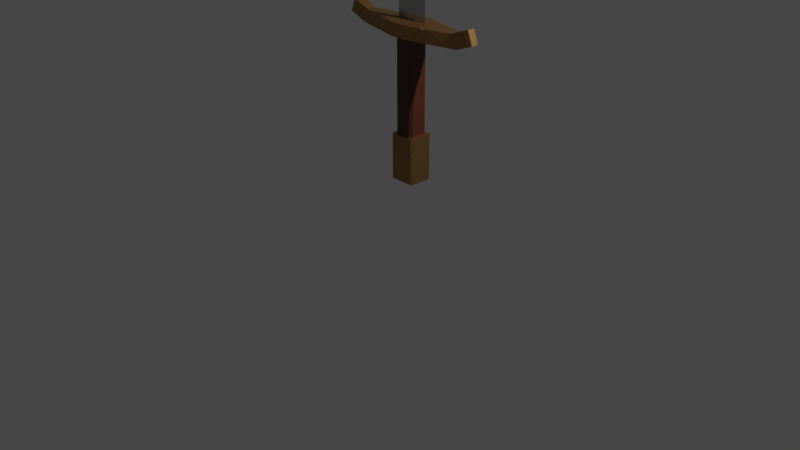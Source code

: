 # Source: Sword2.blend  (saved by Blender 2.82.7; exported with 4.5.12 LTS)
import bpy
from mathutils import Matrix  # noqa: F401  (used for matrix-valued properties, if any)

bpy.ops.wm.read_factory_settings(use_empty=True)
scene = bpy.context.scene
scene.name = 'Scene'

# ---- collections
col_collection = bpy.data.collections.new('Collection'); scene.collection.children.link(col_collection)

# ---- materials (node trees are filled in below, after node groups)
mat_material = bpy.data.materials.new('Material')
mat_material.alpha_threshold = 0.0
mat_material.use_transparent_shadow = False
mat_material.line_color = (0.0, 0.0, 0.0, 1.0)
mat_material_001 = bpy.data.materials.new('Material.001')
mat_material_001.use_transparent_shadow = False
mat_material_002 = bpy.data.materials.new('Material.002')
mat_material_002.use_transparent_shadow = False
mat_material_003 = bpy.data.materials.new('Material.003')
mat_material_003.use_transparent_shadow = False
mat_material_004 = bpy.data.materials.new('Material.004')
mat_material_004.use_transparent_shadow = False
mat_material_005 = bpy.data.materials.new('Material.005')
mat_material_005.use_transparent_shadow = False

# ---- material node trees
mat_material.use_nodes = True; mat_material.node_tree.nodes.clear()
_N = mat_material.node_tree.nodes; _L = mat_material.node_tree.links
n0 = _N.new('ShaderNodeOutputMaterial'); n0.name = 'Material Output'; n0.location = (300, 300)
n1 = _N.new('ShaderNodeBsdfPrincipled'); n1.name = 'Principled BSDF'; n1.location = (10, 300)
n1.distribution = 'GGX'
n1.subsurface_method = 'BURLEY'
n1.inputs[0].default_value = (0.08353, 0.02132, 0.01061, 1.0)
n1.inputs[2].default_value = 0.4
n1.inputs[3].default_value = 1.45
n1.inputs[27].default_value = (0.0, 0.0, 0.0, 1.0)
n1.inputs[28].default_value = 1.0
_L.new(n1.outputs[0], n0.inputs[0])
n0.is_active_output = True
mat_material_001.use_nodes = True; mat_material_001.node_tree.nodes.clear()
_N = mat_material_001.node_tree.nodes; _L = mat_material_001.node_tree.links
n0 = _N.new('ShaderNodeOutputMaterial'); n0.name = 'Material Output'; n0.location = (300, 300)
n1 = _N.new('ShaderNodeBsdfPrincipled'); n1.name = 'Principled BSDF'; n1.location = (10, 300)
n1.distribution = 'GGX'
n1.subsurface_method = 'BURLEY'
n1.inputs[0].default_value = (0.5173, 0.5173, 0.5173, 1.0)
n1.inputs[1].default_value = 1.0
n1.inputs[2].default_value = 0.3
n1.inputs[3].default_value = 1.45
n1.inputs[27].default_value = (0.0, 0.0, 0.0, 1.0)
n1.inputs[28].default_value = 1.0
_L.new(n1.outputs[0], n0.inputs[0])
n0.is_active_output = True
mat_material_002.use_nodes = True; mat_material_002.node_tree.nodes.clear()
_N = mat_material_002.node_tree.nodes; _L = mat_material_002.node_tree.links
n0 = _N.new('ShaderNodeOutputMaterial'); n0.name = 'Material Output'; n0.location = (300, 300)
n1 = _N.new('ShaderNodeBsdfPrincipled'); n1.name = 'Principled BSDF'; n1.location = (10, 300)
n1.distribution = 'GGX'
n1.subsurface_method = 'BURLEY'
n1.inputs[0].default_value = (0.4385, 0.2486, 0.09434, 1.0)
n1.inputs[1].default_value = 1.0
n1.inputs[3].default_value = 1.45
n1.inputs[27].default_value = (0.0, 0.0, 0.0, 1.0)
n1.inputs[28].default_value = 1.0
_L.new(n1.outputs[0], n0.inputs[0])
n0.is_active_output = True
mat_material_003.use_nodes = True; mat_material_003.node_tree.nodes.clear()
_N = mat_material_003.node_tree.nodes; _L = mat_material_003.node_tree.links
n0 = _N.new('ShaderNodeOutputMaterial'); n0.name = 'Material Output'; n0.location = (300, 300)
n1 = _N.new('ShaderNodeBsdfPrincipled'); n1.name = 'Principled BSDF'; n1.location = (10, 300)
n1.distribution = 'GGX'
n1.subsurface_method = 'BURLEY'
n1.inputs[0].default_value = (0.03741, 0.002942, 0.001702, 1.0)
n1.inputs[3].default_value = 1.45
n1.inputs[27].default_value = (0.0, 0.0, 0.0, 1.0)
n1.inputs[28].default_value = 1.0
_L.new(n1.outputs[0], n0.inputs[0])
n0.is_active_output = True
mat_material_004.use_nodes = True; mat_material_004.node_tree.nodes.clear()
_N = mat_material_004.node_tree.nodes; _L = mat_material_004.node_tree.links
n0 = _N.new('ShaderNodeOutputMaterial'); n0.name = 'Material Output'; n0.location = (300, 300)
n1 = _N.new('ShaderNodeBsdfPrincipled'); n1.name = 'Principled BSDF'; n1.location = (10, 300)
n1.distribution = 'GGX'
n1.subsurface_method = 'BURLEY'
n1.inputs[0].default_value = (0.1845, 0.08106, 0.02878, 1.0)
n1.inputs[3].default_value = 1.45
n1.inputs[27].default_value = (0.0, 0.0, 0.0, 1.0)
n1.inputs[28].default_value = 1.0
_L.new(n1.outputs[0], n0.inputs[0])
n0.is_active_output = True
mat_material_005.use_nodes = True; mat_material_005.node_tree.nodes.clear()
_N = mat_material_005.node_tree.nodes; _L = mat_material_005.node_tree.links
n0 = _N.new('ShaderNodeOutputMaterial'); n0.name = 'Material Output'; n0.location = (300, 300)
n1 = _N.new('ShaderNodeBsdfPrincipled'); n1.name = 'Principled BSDF'; n1.location = (10, 300)
n1.distribution = 'GGX'
n1.subsurface_method = 'BURLEY'
n1.inputs[0].default_value = (0.233, 0.233, 0.233, 1.0)
n1.inputs[1].default_value = 1.0
n1.inputs[3].default_value = 1.45
n1.inputs[27].default_value = (0.0, 0.0, 0.0, 1.0)
n1.inputs[28].default_value = 1.0
_L.new(n1.outputs[0], n0.inputs[0])
n0.is_active_output = True

# ---- world
world_world = bpy.data.worlds.new('World'); scene.world = world_world
world_world.use_nodes = True; world_world.node_tree.nodes.clear()
_N = world_world.node_tree.nodes; _L = world_world.node_tree.links
n0 = _N.new('ShaderNodeOutputWorld'); n0.name = 'World Output'; n0.location = (300, 300)
n1 = _N.new('ShaderNodeBackground'); n1.name = 'Background'; n1.location = (10, 300)
n1.inputs[0].default_value = (0.05088, 0.05088, 0.05088, 1.0)
_L.new(n1.outputs[0], n0.inputs[0])
n0.is_active_output = True
world_world.color = (0.05088, 0.05088, 0.05088)
world_world.use_sun_shadow = False
world_world.sun_shadow_jitter_overblur = 0.0

# ---- cameras
cam_camera = bpy.data.cameras.new('Camera')
cam_camera.clip_end = 100.0
cam_camera.ortho_scale = 7.314

# ---- lights
light_light = bpy.data.lights.new('Light', 'POINT')
light_light.transmission_factor = 0.0
light_light.energy = 1000.0
light_light.shadow_soft_size = 0.1
light_light.shadow_maximum_resolution = 0.006
light_light.use_absolute_resolution = True

# ---- meshes
me_cube = bpy.data.meshes.new('Cube')
me_cube.from_pydata([(0.818, 0.1437, 1.962), (0.5686, 0.1437, 2.027), (0.1422, 0.1629, 0.4038), (0.1422, 0.1629, 0.8823), (0.1422, 0.05174, 0.4038), (0.1422, 0.05174, 0.8823), (0.1422, 0.2741, 0.4038), (0.1422, 0.2741, 0.8823), (0.1075, 0.1629, 0.8823), (0.1075, 0.03129, 0.4038), (0.1075, 0.1629, 0.4038), (0.1075, 0.2922, 0.8823), (0.1075, 0.2922, 0.4038), (0.1075, 0.03129, 0.8823), (0.1075, 0.05174, 0.4038), (0.1075, 0.2741, 0.4038), (0.6239, 0.1437, 1.886), (0.1422, 0.1629, 0.6431), (0.1422, 0.05174, 0.6431), (0.1422, 0.2741, 0.6431), (0.1075, 0.03129, 0.6431), (0.1075, 0.2922, 0.6431), (0.06467, 0.1451, 2.033), (0.1422, 0.1629, 0.7627), (0.1422, 0.04924, 0.7621), (0.1422, 0.2741, 0.7627), (0.1075, 0.03129, 0.7627), (0.1075, 0.2922, 0.7627), (0.1422, 0.1629, 0.5235), (0.1422, 0.05174, 0.5235), (0.1422, 0.2741, 0.5235), (0.1075, 0.03129, 0.5235), (0.1075, 0.2922, 0.5235), (0.1086, 0.1628, 1.881), (0.07664, 0.02783, 2.033), (0.06233, 0.2983, 2.033), (0.5686, 0.1243, 2.027), (0.6239, 0.1243, 1.886), (0.6239, 0.2018, 1.886), (0.5686, 0.2018, 2.027), (0.6239, 0.1631, 1.886), (0.5686, 0.1631, 2.027), (0.7627, 0.1243, 2.103), (0.818, 0.1243, 1.962), (0.818, 0.2018, 1.962), (0.7627, 0.2018, 2.103), (0.818, 0.1631, 1.962), (0.7627, 0.1631, 2.103), (0.0754, -0.0156, 2.026), (0.07779, -0.0156, 1.891), (0.5475, 0.1119, 2.022), (0.5967, 0.1119, 1.896), (0.72, 0.1119, 2.089), (0.7691, 0.1119, 1.963), (0.05858, 0.3418, 1.891), (0.05931, 0.3418, 2.026), (0.6149, 0.2143, 1.903), (0.5658, 0.2143, 2.029), (0.7692, 0.2143, 1.963), (0.7201, 0.2143, 2.089), (0.1075, 0.07735, 0.8823), (0.08192, 0.05174, 0.8823), (0.1075, 0.03133, 0.8823), (0.1331, 0.05174, 0.8823), (0.08275, 0.05049, 1.881), (0.1086, 0.07636, 1.881), (0.162, 0.02783, 1.881), (0.1457, 0.001413, 1.889), (0.0739, 0.2741, 0.8823), (0.1075, 0.2405, 0.8823), (0.1412, 0.2741, 0.8823), (0.1075, 0.2921, 0.8823), (0.1086, 0.2411, 1.881), (0.07465, 0.2751, 1.881), (0.1592, 0.3153, 1.891), (0.1717, 0.2983, 1.881), (0.1255, 0.03129, 0.8823), (0.1422, 0.04799, 0.8823), (0.1422, 0.04799, 0.4038), (0.1255, 0.03129, 0.4038), (0.1255, 0.03129, 0.6431), (0.1422, 0.04799, 0.6431), (0.1226, 0.03286, 0.7352), (0.1255, 0.03129, 0.7627), (0.1422, 0.04799, 0.5235), (0.1255, 0.03129, 0.5235), (0.1422, 0.2765, 0.8823), (0.1265, 0.2922, 0.8823), (0.1265, 0.2922, 0.4038), (0.1422, 0.2765, 0.4038), (0.1422, 0.2765, 0.6431), (0.1265, 0.2922, 0.6431), (0.1265, 0.2922, 0.7627), (0.1422, 0.2765, 0.7627), (0.1265, 0.2922, 0.5235), (0.1422, 0.2765, 0.5235), (0.7627, 0.1437, 2.103), (0.06166, 0.1819, 2.033), (0.6239, 0.1825, 1.886), (0.5686, 0.1825, 2.027), (0.818, 0.1825, 1.962), (0.7627, 0.1825, 2.103), (0.1751, 0.1631, 2.032), (0.02327, 0.1464, 2.033), (0.02711, 0.02783, 2.033), (0.02467, 0.2983, 2.033), (0.0324, -0.0156, 1.891), (0.02964, -0.0156, 2.026), (0.02418, 0.3418, 1.891), (0.02511, 0.3418, 2.026), (0.02272, 0.1802, 2.033), (0.02937, 0.1469, 6.941), (0.07077, 0.1456, 6.941), (0.06776, 0.1824, 6.941), (0.1812, 0.1636, 6.941), (0.02882, 0.1807, 6.941), (-0.818, 0.1437, 1.962), (-0.5686, 0.1437, 2.027), (0.0, 0.2983, 2.033), (4.05e-09, 0.1629, 0.4038), (-0.1422, 0.1629, 0.4038), (-0.1422, 0.1629, 0.8823), (4.05e-09, 0.2922, 0.4038), (4.05e-09, 0.03129, 0.8823), (4.05e-09, 0.03129, 0.4038), (4.05e-09, 0.2922, 0.8823), (-0.1422, 0.05174, 0.4038), (-0.1422, 0.05174, 0.8823), (4.05e-09, 0.05174, 0.4038), (4.05e-09, 0.05174, 0.8823), (4.05e-09, 0.2741, 0.8823), (4.05e-09, 0.2741, 0.4038), (-0.1422, 0.2741, 0.4038), (-0.1422, 0.2741, 0.8823), (-0.1075, 0.1629, 0.8823), (-0.1075, 0.03129, 0.4038), (-0.1075, 0.1629, 0.4038), (-0.1075, 0.2922, 0.8823), (-0.1075, 0.2922, 0.4038), (-0.1075, 0.03129, 0.8823), (-0.1075, 0.05174, 0.4038), (-0.1075, 0.2741, 0.4038), (-0.6239, 0.1437, 1.886), (-0.1422, 0.1629, 0.6431), (4.05e-09, 0.2922, 0.6431), (4.05e-09, 0.03129, 0.6431), (-0.1422, 0.05174, 0.6431), (-0.1422, 0.2741, 0.6431), (-0.1075, 0.03129, 0.6431), (-0.1075, 0.2922, 0.6431), (-0.06467, 0.1451, 2.033), (-0.1422, 0.1629, 0.7627), (4.05e-09, 0.2922, 0.7627), (4.05e-09, 0.03129, 0.7627), (-0.1422, 0.05174, 0.7627), (-0.1422, 0.2741, 0.7627), (-0.1075, 0.03129, 0.7627), (-0.1075, 0.2922, 0.7627), (0.0, 0.148, 2.033), (-0.1422, 0.1629, 0.5235), (4.05e-09, 0.2922, 0.5235), (4.05e-09, 0.03129, 0.5235), (-0.1422, 0.05174, 0.5235), (-0.1422, 0.2741, 0.5235), (-0.1075, 0.03129, 0.5235), (-0.1075, 0.2922, 0.5235), (-2.106e-10, 0.2751, 1.881), (-2.106e-10, 0.05049, 1.881), (-0.1086, 0.1628, 1.881), (0.0, 0.02783, 2.033), (-0.07664, 0.02783, 2.033), (-0.06233, 0.2983, 2.033), (-0.5686, 0.1243, 2.027), (-0.6239, 0.1243, 1.886), (-0.6239, 0.2018, 1.886), (-0.5686, 0.2018, 2.027), (-0.6239, 0.1631, 1.886), (-0.5686, 0.1631, 2.027), (-0.7627, 0.1243, 2.103), (-0.818, 0.1243, 1.962), (-0.818, 0.2018, 1.962), (-0.7627, 0.2018, 2.103), (-0.818, 0.1631, 1.962), (-0.7627, 0.1631, 2.103), (-0.0754, -0.0156, 2.026), (-0.07779, -0.0156, 1.891), (0.0, -0.0156, 1.891), (0.0, -0.0156, 2.026), (-0.5475, 0.1119, 2.022), (-0.5967, 0.1119, 1.896), (-0.72, 0.1119, 2.089), (-0.7691, 0.1119, 1.963), (-0.05858, 0.3418, 1.891), (-0.05931, 0.3418, 2.026), (0.0, 0.3418, 1.891), (0.0, 0.3418, 2.026), (-0.6091, 0.2143, 1.901), (-0.56, 0.2143, 2.026), (-0.7692, 0.2143, 1.963), (-0.7201, 0.2143, 2.089), (-0.1075, 0.07735, 0.8823), (-0.08192, 0.05174, 0.8823), (-0.1075, 0.03133, 0.8823), (-0.1331, 0.05174, 0.8823), (-0.08275, 0.05049, 1.881), (-0.1086, 0.07636, 1.881), (-0.162, 0.02783, 1.881), (-0.1458, 0.001435, 1.889), (-0.0739, 0.2741, 0.8823), (-0.1075, 0.2405, 0.8823), (-0.1412, 0.2741, 0.8823), (-0.1075, 0.2921, 0.8823), (-0.1086, 0.2411, 1.881), (-0.07465, 0.2751, 1.881), (-0.1486, 0.32, 1.893), (-0.1773, 0.3003, 1.884), (-0.1255, 0.03129, 0.8823), (-0.1422, 0.04799, 0.8823), (-0.1422, 0.04799, 0.4038), (-0.1255, 0.03129, 0.4038), (-0.1255, 0.03129, 0.6431), (-0.1422, 0.04799, 0.6431), (-0.1422, 0.04799, 0.7627), (-0.1255, 0.03129, 0.7627), (-0.1422, 0.04799, 0.5235), (-0.1255, 0.03129, 0.5235), (-0.1422, 0.2765, 0.8823), (-0.1265, 0.2922, 0.8823), (-0.1265, 0.2922, 0.4038), (-0.1422, 0.2765, 0.4038), (-0.1422, 0.2765, 0.6431), (-0.1265, 0.2922, 0.6431), (-0.1265, 0.2922, 0.7627), (-0.1422, 0.2765, 0.7627), (-0.1265, 0.2922, 0.5235), (-0.1422, 0.2765, 0.5235), (-0.7627, 0.1437, 2.103), (0.0, 0.1775, 2.033), (-0.06166, 0.1819, 2.033), (-0.6239, 0.1825, 1.886), (-0.5686, 0.1825, 2.027), (-0.818, 0.1825, 1.962), (-0.7627, 0.1825, 2.103), (-0.1751, 0.1631, 2.032), (-0.02327, 0.1464, 2.033), (-0.02711, 0.02783, 2.033), (-0.02467, 0.2983, 2.033), (-0.0324, -0.0156, 1.891), (-0.02964, -0.0156, 2.026), (-0.02418, 0.3418, 1.891), (-0.02511, 0.3418, 2.026), (-0.02272, 0.1802, 2.033), (-0.02937, 0.1469, 6.941), (-0.07077, 0.1456, 6.941), (0.0, 0.1485, 6.941), (0.0, 0.178, 6.941), (-0.06776, 0.1824, 6.941), (-0.1812, 0.1636, 6.941), (-0.02882, 0.1807, 6.941), (0.0, 0.1637, 7.473), (0.0, 0.1633, 7.473), (0.0, 0.164, 7.473), (0.0698, 0.1456, 6.165), (0.1804, 0.1635, 6.29), (0.1804, 0.1635, 6.246), (0.06679, 0.1824, 6.164), (0.1609, 0.1622, 6.25), (-0.0254, 0.1466, 3.75), (-0.02538, 0.1466, 3.734), (-0.0668, 0.1453, 3.745), (-0.06685, 0.1453, 3.785), (-0.1774, 0.1633, 3.888), (-0.1773, 0.1633, 3.782), (0.0, 0.1482, 3.729), (-0.02881, 0.1525, 3.743), (-0.07121, 0.1553, 3.765), (-0.128, 0.1626, 3.806), (-0.02485, 0.1804, 3.748), (-0.06383, 0.1821, 3.784), (0.0, 0.1776, 3.726), (-0.02483, 0.1804, 3.734), (-0.06379, 0.1821, 3.746), (-0.0714, 0.18, 3.77), (-0.03104, 0.1778, 3.743), (0.2521, 0.03213, 2.025), (0.259, 0.03946, 2.009), (0.2823, 0.04028, 2.024), (0.2781, 0.06735, 2.03), (0.2788, 0.07241, 2.015), (0.2957, 0.0708, 2.03), (0.3154, 0.1444, 2.03), (-0.2438, 0.1821, 2.031), (-0.2489, 0.175, 2.019), (-0.248, 0.1821, 2.031), (-0.3115, 0.2508, 2.03), (-0.305, 0.2456, 2.018), (-0.2947, 0.254, 2.03), (-0.3322, 0.2723, 2.026), (-0.3231, 0.2684, 2.014), (-0.3112, 0.2777, 2.026), (-0.2303, 0.1631, 2.031), (-0.4004, 0.2622, 1.897), (-0.4022, 0.2507, 1.885), (2.246e-09, 0.05121, 1.305), (-0.1081, 0.07688, 1.361), (-0.1081, 0.07685, 1.393), (-0.1082, 0.1629, 1.463), (-0.08231, 0.05115, 1.356), (-0.08229, 0.05119, 1.324), (0.108, 0.2407, 1.28), (-0.01902, 0.0512, 1.313), (-0.108, 0.2408, 1.337), (0.108, 0.07694, 1.298), (-0.008809, 0.05121, 1.311), (-0.07421, 0.2745, 1.293), (0.108, 0.1629, 1.289), (0.08226, 0.05124, 1.285), (2.233e-09, 0.05121, 1.308), (2.382e-09, 0.2745, 1.273), (0.07418, 0.2745, 1.254), (-0.1009, 0.07845, 1.359), (-0.1009, 0.07843, 1.372), (-0.1009, 0.07842, 1.384), (-0.081, 0.05855, 1.356), (-0.08099, 0.05857, 1.344), (-0.08098, 0.05859, 1.331), (-0.101, 0.1449, 1.439), (-0.01737, 0.0586, 1.316), (-0.02418, 0.0586, 1.321), (-0.03207, 0.0586, 1.323), (0.1255, 0.03129, 0.7456), (0.1255, 0.03129, 0.7193), (0.1226, 0.03286, 0.7408), (0.1075, 0.03129, 0.7381), (0.1075, 0.03129, 0.7084), (0.1226, 0.03286, 0.7243), (0.1114, 0.03286, 0.7361), (0.1114, 0.03286, 0.7268), (0.1114, 0.03286, 0.7175), (0.04423, 0.03286, 0.6767), (0.133, 0.04407, 0.751)], [], [(15, 6, 2, 10), (11, 125, 130, 68, 71), (93, 86, 7, 25), (18, 24, 81), (79, 85, 31, 9), (86, 87, 11, 71, 70, 7), (23, 3, 5, 24), (25, 7, 3, 23), (26, 13, 123, 153), (83, 76, 13, 26), (10, 2, 4, 14), (89, 95, 30, 6), (7, 70, 69, 8, 3), (12, 32, 94, 88), (122, 12, 15, 131), (68, 130, 318, 319), (119, 10, 14, 128), (60, 8, 315, 312), (24, 5, 77), (152, 125, 11, 27), (128, 14, 9, 124), (62, 61, 129, 123, 13), (74, 73, 54), (131, 15, 10, 119), (160, 144, 21, 32), (43, 0, 96, 42), (31, 20, 145, 161), (30, 19, 17, 28), (28, 17, 18, 29), (90, 93, 25, 19), (80, 331, 334, 20), (144, 152, 27, 21), (85, 80, 20, 31), (95, 90, 19, 30), (20, 334, 145), (19, 25, 23, 17), (17, 23, 24, 18), (32, 21, 91, 94), (29, 18, 81, 84), (14, 4, 78, 79, 9), (21, 27, 92, 91), (2, 28, 29, 4), (6, 30, 28, 2), (9, 31, 161, 124), (12, 88, 89, 6, 15), (4, 29, 84, 78), (122, 160, 32, 12), (39, 45, 59, 57), (22, 34, 287, 290), (129, 61, 316, 317, 303), (167, 64, 106, 186), (97, 110, 115, 113, 265), (103, 158, 169, 104), (66, 65, 33, 40, 16, 37), (16, 40, 46, 0), (1, 36, 42, 96), (36, 289, 286, 50), (97, 102, 41, 99), (45, 44, 58, 59), (100, 44, 45, 101), (0, 46, 47, 96), (37, 43, 53, 51), (99, 41, 47, 101), (98, 38, 44, 100), (33, 72, 75, 38, 98, 40), (106, 49, 48, 107), (48, 67, 284), (50, 51, 53, 52), (42, 36, 50, 52), (104, 169, 187, 107), (43, 42, 52, 53), (108, 194, 195, 109), (54, 55, 74), (56, 57, 59, 58), (35, 39, 57, 55), (38, 75, 74, 56), (105, 35, 55, 109), (44, 38, 56, 58), (60, 61, 62, 63), (64, 65, 66, 67), (64, 316, 312, 65), (3, 8, 60, 63, 5), (68, 69, 70, 71), (72, 73, 74, 75), (68, 319, 309, 69), (8, 69, 309, 315), (85, 79, 78, 84), (83, 330, 24), (76, 83, 24, 77), (80, 85, 84, 81), (5, 63, 62, 13, 76, 77), (95, 89, 88, 94), (93, 90, 91, 92), (86, 93, 92, 87), (90, 95, 94, 91), (27, 11, 87, 92), (41, 1, 96, 47), (37, 16, 0, 43), (22, 102, 264, 262), (158, 103, 111, 254, 273), (40, 98, 100, 46), (39, 99, 101, 45), (46, 100, 101, 47), (35, 97, 99, 39), (105, 118, 237, 110), (35, 105, 110, 97), (102, 22, 290, 1, 41), (110, 237, 279, 255, 115), (102, 97, 265, 264), (118, 105, 109, 195), (54, 108, 109, 55), (34, 104, 107, 48), (186, 106, 107, 187), (22, 103, 104, 34), (103, 22, 262, 112, 111), (106, 64, 67, 49), (113, 115, 261), (114, 113, 261), (111, 112, 261), (112, 114, 261), (254, 111, 261, 260), (115, 255, 261), (141, 136, 120, 132), (137, 211, 208, 130, 125), (233, 155, 133, 226), (146, 221, 222, 154), (219, 135, 164, 225), (226, 133, 210, 211, 137, 227), (151, 154, 127, 121), (155, 151, 121, 133), (156, 153, 123, 139), (223, 156, 139, 216), (136, 140, 126, 120), (229, 132, 163, 235), (133, 121, 134, 209, 210), (138, 228, 234, 165), (122, 131, 141, 138), (208, 314, 318, 130), (119, 128, 140, 136), (200, 304, 306, 134), (154, 222, 217, 127), (152, 157, 137, 125), (128, 124, 135, 140), (202, 139, 123, 129, 201), (214, 192, 213), (131, 119, 136, 141), (160, 165, 149, 144), (179, 178, 236, 116), (164, 161, 145, 148), (163, 159, 143, 147), (159, 162, 146, 143), (230, 147, 155, 233), (220, 148, 156, 223), (144, 149, 157, 152), (225, 164, 148, 220), (235, 163, 147, 230), (148, 145, 153, 156), (147, 143, 151, 155), (143, 146, 154, 151), (165, 234, 231, 149), (162, 224, 221, 146), (140, 135, 219, 218, 126), (149, 231, 232, 157), (120, 126, 162, 159), (132, 120, 159, 163), (135, 124, 161, 164), (138, 141, 132, 229, 228), (126, 218, 224, 162), (122, 138, 165, 160), (175, 197, 199, 181), (150, 117, 172, 170), (129, 303, 308, 201), (167, 186, 247, 204), (238, 281, 280, 251), (244, 245, 169, 158), (206, 173, 142, 176, 168, 205), (142, 116, 182, 176), (117, 236, 178, 172), (172, 188, 184, 170), (238, 291, 300, 243), (181, 199, 198, 180), (241, 242, 181, 180), (116, 236, 183, 182), (173, 189, 191, 179), (240, 242, 183, 177), (239, 241, 180, 174), (168, 302, 215, 212), (247, 248, 184, 185), (184, 188, 189, 207), (188, 190, 191, 189), (178, 190, 188, 172), (245, 248, 187, 169), (179, 191, 190, 178), (249, 250, 195, 194), (192, 214, 193), (196, 198, 199, 197), (171, 193, 299, 296), (246, 250, 193, 171), (180, 198, 196, 174), (200, 203, 202, 201), (204, 207, 206, 205), (204, 205, 305, 307), (121, 127, 203, 200, 134), (208, 211, 210, 209), (212, 215, 214, 213), (208, 209, 311, 314), (134, 306, 311, 209), (225, 224, 218, 219), (223, 222, 221, 220), (216, 217, 222, 223), (220, 221, 224, 225), (127, 217, 216, 139, 202, 203), (235, 234, 228, 229), (233, 232, 231, 230), (226, 227, 232, 233), (230, 231, 234, 235), (157, 232, 227, 137), (177, 183, 236, 117), (173, 179, 116, 142), (150, 269, 272, 243), (158, 273, 268, 244), (176, 182, 241, 239), (175, 181, 242, 240), (182, 183, 242, 241), (171, 296, 291, 238), (246, 251, 237, 118), (171, 238, 251, 246), (243, 300, 177, 117, 150), (251, 280, 279, 237), (243, 272, 281, 238), (118, 195, 250, 246), (192, 193, 250, 249), (170, 184, 248, 245), (186, 187, 248, 247), (150, 170, 245, 244), (244, 268, 269, 150), (247, 185, 207, 204), (256, 261, 258), (257, 261, 256), (252, 261, 253), (253, 261, 257), (254, 260, 261, 252), (258, 261, 255), (261, 260, 259), (262, 263, 114, 112), (264, 265, 266), (265, 263, 266), (263, 262, 266), (263, 265, 113, 114), (262, 264, 266), (268, 273, 274), (267, 273, 254, 252), (269, 268, 274, 275), (270, 267, 252, 253), (272, 269, 275, 276), (271, 270, 253, 257), (274, 273, 267), (276, 275, 270, 271), (275, 274, 267, 270), (279, 277, 258, 255), (277, 278, 256, 258), (278, 271, 257, 256), (279, 280, 283), (280, 281, 282, 283), (281, 272, 276, 282), (282, 276, 271, 278), (283, 277, 279), (283, 282, 278, 277), (213, 192, 249, 166), (166, 249, 194), (108, 166, 194), (54, 73, 166, 108), (207, 189, 173, 206), (207, 185, 184), (67, 66, 37, 51), (67, 48, 49), (74, 55, 57, 56), (193, 214, 301, 299), (174, 196, 301, 302), (290, 289, 36, 1), (289, 290, 288), (288, 290, 287), (284, 67, 285), (285, 67, 286), (286, 67, 51, 50), (286, 289, 288, 285), (285, 288, 287, 284), (284, 287, 34, 48), (296, 299, 298, 295), (295, 298, 297, 294), (294, 297, 197, 175), (302, 168, 176, 239, 174), (302, 301, 214, 215), (300, 291, 292), (292, 293, 300), (293, 240, 177, 300), (291, 296, 295, 292), (292, 295, 294, 293), (293, 294, 175, 240), (299, 301, 298), (298, 301, 297), (297, 301, 196, 197), (307, 305, 322, 323), (308, 303, 327, 325), (305, 205, 168, 306), (303, 310, 329, 327), (305, 306, 326, 322), (308, 304, 200, 201), (304, 308, 325, 320), (310, 313, 328, 329), (307, 313, 317, 167, 204), (315, 309, 72, 33), (319, 318, 166, 73), (311, 306, 168, 212), (318, 314, 213, 166), (312, 315, 33, 65), (313, 310, 303), (309, 319, 73, 72), (314, 311, 212, 213), (317, 316, 64, 167), (317, 313, 303), (312, 316, 61, 60), (326, 320, 321), (321, 322, 326), (323, 322, 321, 324), (324, 321, 320, 325), (325, 327, 329, 324), (324, 329, 328, 323), (306, 304, 320, 326), (313, 307, 323, 328), (330, 333, 336, 332), (334, 331, 335, 338), (331, 80, 81, 24), (333, 145, 339, 336), (145, 334, 338, 339), (333, 330, 83, 26), (340, 332, 82), (145, 333, 26, 153), (24, 330, 332, 340), (331, 24, 340, 335), (82, 335, 340), (338, 335, 82, 337), (337, 82, 332, 336), (336, 339, 337), (337, 339, 338)])
me_cube.polygons.foreach_set('material_index', [2, 2, 2, 2, 2, 2, 2, 2, 2, 2, 2, 2, 2, 2, 2, 0, 2, 0, 2, 2, 2, 2, 2, 2, 2, 2, 2, 2, 2, 2, 2, 2, 2, 2, 2, 2, 2, 2, 2, 2, 2, 2, 2, 2, 2, 2, 2, 2, 2, 0, 2, 1, 2, 2, 2, 2, 2, 2, 2, 2, 2, 2, 2, 2, 2, 2, 2, 2, 2, 2, 2, 2, 2, 2, 2, 2, 2, 2, 2, 2, 0, 2, 2, 2, 0, 0, 2, 2, 2, 2, 2, 2, 2, 2, 2, 2, 2, 2, 1, 1, 2, 2, 2, 2, 2, 2, 2, 1, 1, 2, 2, 2, 2, 2, 1, 2, 1, 1, 1, 1, 1, 1, 2, 2, 2, 2, 2, 2, 2, 2, 2, 2, 2, 2, 2, 2, 2, 0, 2, 0, 2, 2, 2, 2, 2, 2, 2, 2, 2, 2, 2, 2, 2, 2, 2, 2, 2, 2, 2, 2, 2, 2, 2, 2, 2, 2, 2, 2, 2, 2, 2, 0, 2, 1, 2, 2, 2, 2, 2, 2, 2, 2, 2, 2, 2, 2, 2, 2, 2, 2, 2, 2, 2, 2, 2, 2, 2, 2, 2, 2, 2, 0, 2, 2, 2, 0, 0, 2, 2, 2, 2, 2, 2, 2, 2, 2, 2, 2, 2, 1, 1, 2, 2, 2, 2, 2, 2, 2, 1, 1, 2, 2, 2, 2, 2, 1, 2, 1, 1, 1, 1, 1, 1, 1, 1, 5, 5, 5, 1, 5, 5, 1, 5, 1, 5, 1, 5, 5, 5, 1, 1, 1, 5, 5, 5, 5, 5, 5, 2, 2, 2, 2, 2, 2, 2, 2, 2, 2, 2, 2, 4, 4, 4, 4, 2, 4, 4, 2, 2, 2, 2, 2, 2, 2, 2, 2, 2, 2, 2, 2, 2, 2, 0, 0, 0, 0, 0, 0, 0, 0, 0, 0, 0, 0, 0, 0, 0, 0, 0, 0, 0, 0, 3, 3, 3, 3, 3, 3, 0, 0, 2, 2, 2, 2, 2, 2, 4, 2, 2, 2, 4, 4, 4, 4, 4])
_uv = me_cube.uv_layers.new(name='UVMap')
_uv.uv.foreach_set('vector', [0.3049, 0.5808, 0.3597, 0.5739, 0.3597, 0.5971, 0.3049, 0.6009, 0.6568, 0.5608, 0.75, 0.5708, 0.75, 0.5877, 0.686, 0.583, 0.6568, 0.5608, 0.5127, 0.5709, 0.5636, 0.5709, 0.5636, 0.5739, 0.5127, 0.5739, 0.4617, 0.6202, 0.5119, 0.6245, 0.4617, 0.6245, 0.3752, 0.6992, 0.4157, 0.6992, 0.4212, 0.7592, 0.3918, 0.7592, 0.5636, 0.5709, 0.6058, 0.5553, 0.6568, 0.5608, 0.6568, 0.5608, 0.5664, 0.5741, 0.5636, 0.5739, 0.5127, 0.5971, 0.5636, 0.5971, 0.5636, 0.6202, 0.5127, 0.6202, 0.5127, 0.5739, 0.5636, 0.5739, 0.5636, 0.5971, 0.5127, 0.5971, 0.4798, 0.7592, 0.5091, 0.7592, 0.4546, 0.875, 0.4469, 0.875, 0.4968, 0.6992, 0.5373, 0.6992, 0.5091, 0.7592, 0.4798, 0.7592, 0.3049, 0.6009, 0.3597, 0.5971, 0.3597, 0.6202, 0.3049, 0.6209, 0.3597, 0.5709, 0.4107, 0.5709, 0.4107, 0.5739, 0.3597, 0.5739, 0.5636, 0.5739, 0.5664, 0.5741, 0.6568, 0.5869, 0.6568, 0.6009, 0.5636, 0.5971, 0.3918, 0.4629, 0.4212, 0.4629, 0.4154, 0.511, 0.3743, 0.511, 0.25, 0.5708, 0.3049, 0.5608, 0.3049, 0.5808, 0.25, 0.5877, 0.686, 0.583, 0.75, 0.5877, 0.75, 0.5877, 0.686, 0.583, 0.25, 0.6046, 0.3049, 0.6009, 0.3049, 0.6209, 0.25, 0.6215, 0.6568, 0.6163, 0.6568, 0.6009, 0.6568, 0.6009, 0.6568, 0.6163, 0.5127, 0.6202, 0.5636, 0.6202, 0.5636, 0.6245, 0.4469, 0.375, 0.4546, 0.375, 0.5091, 0.4629, 0.4798, 0.4629, 0.25, 0.6215, 0.3049, 0.6209, 0.3049, 0.6409, 0.25, 0.6384, 0.6568, 0.6409, 0.679, 0.621, 0.75, 0.6215, 0.75, 0.6384, 0.6568, 0.6409, 0.6568, 0.5808, 0.686, 0.583, 0.7155, 0.5852, 0.25, 0.5877, 0.3049, 0.5808, 0.3049, 0.6009, 0.25, 0.6046, 0.4316, 0.375, 0.4393, 0.375, 0.4505, 0.4629, 0.4212, 0.4629, 0.6568, 0.6209, 0.6568, 0.6109, 0.6568, 0.6109, 0.6568, 0.6209, 0.4212, 0.7592, 0.4505, 0.7592, 0.4393, 0.875, 0.4316, 0.875, 0.4107, 0.5739, 0.4617, 0.5739, 0.4617, 0.5971, 0.4107, 0.5971, 0.4107, 0.5971, 0.4617, 0.5971, 0.4617, 0.6202, 0.4107, 0.6202, 0.4617, 0.5709, 0.5127, 0.5709, 0.5127, 0.5739, 0.4617, 0.5739, 0.4563, 0.6992, 0.4821, 0.6992, 0.4665, 0.7592, 0.4505, 0.7592, 0.4393, 0.375, 0.4469, 0.375, 0.4798, 0.4629, 0.4505, 0.4629, 0.4157, 0.6992, 0.4563, 0.6992, 0.4505, 0.7592, 0.4212, 0.7592, 0.4107, 0.5709, 0.4617, 0.5709, 0.4617, 0.5739, 0.4107, 0.5739, 0.4505, 0.7592, 0.4665, 0.7592, 0.4393, 0.875, 0.4617, 0.5739, 0.5127, 0.5739, 0.5127, 0.5971, 0.4617, 0.5971, 0.4617, 0.5971, 0.5127, 0.5971, 0.5127, 0.6202, 0.4617, 0.6202, 0.4212, 0.4629, 0.4505, 0.4629, 0.4566, 0.511, 0.4154, 0.511, 0.4107, 0.6202, 0.4617, 0.6202, 0.4617, 0.6245, 0.4107, 0.6245, 0.3049, 0.6209, 0.3597, 0.6202, 0.3597, 0.6245, 0.3333, 0.6422, 0.3049, 0.6409, 0.4505, 0.4629, 0.4798, 0.4629, 0.4978, 0.511, 0.4566, 0.511, 0.3597, 0.5971, 0.4107, 0.5971, 0.4107, 0.6202, 0.3597, 0.6202, 0.3597, 0.5739, 0.4107, 0.5739, 0.4107, 0.5971, 0.3597, 0.5971, 0.3918, 0.7592, 0.4212, 0.7592, 0.4316, 0.875, 0.424, 0.875, 0.3049, 0.5608, 0.3349, 0.5553, 0.3597, 0.5709, 0.3597, 0.5739, 0.3049, 0.5808, 0.3597, 0.6202, 0.4107, 0.6202, 0.4107, 0.6245, 0.3597, 0.6245, 0.424, 0.375, 0.4316, 0.375, 0.4212, 0.4629, 0.3918, 0.4629, 0.6568, 0.5808, 0.6568, 0.5808, 0.6568, 0.5808, 0.6568, 0.5808, 0.7039, 0.6052, 0.6954, 0.6211, 0.6796, 0.621, 0.6805, 0.608, 0.75, 0.6215, 0.679, 0.621, 0.679, 0.621, 0.75, 0.6215, 0.75, 0.6215, 0.75, 0.6215, 0.679, 0.621, 0.731, 0.6214, 0.75, 0.6215, 0.7061, 0.6003, 0.7338, 0.6017, 0.7338, 0.6017, 0.7061, 0.6003, 0.7061, 0.6003, 0.7334, 0.6061, 0.75, 0.6065, 0.75, 0.6215, 0.7307, 0.6214, 0.6568, 0.6209, 0.6568, 0.6163, 0.6568, 0.6009, 0.6568, 0.6009, 0.6568, 0.6109, 0.6568, 0.6209, 0.6568, 0.6109, 0.6568, 0.6009, 0.6568, 0.6009, 0.6568, 0.6109, 0.6568, 0.6109, 0.6568, 0.6209, 0.6568, 0.6209, 0.6568, 0.6109, 0.6568, 0.6209, 0.6782, 0.621, 0.6843, 0.6211, 0.6568, 0.6209, 0.7061, 0.6003, 0.6568, 0.6009, 0.6568, 0.6009, 0.6568, 0.5908, 0.6568, 0.5808, 0.6568, 0.5808, 0.6568, 0.5808, 0.6568, 0.5808, 0.6568, 0.5908, 0.6568, 0.5808, 0.6568, 0.5808, 0.6568, 0.5908, 0.6568, 0.6109, 0.6568, 0.6009, 0.6568, 0.6009, 0.6568, 0.6109, 0.6568, 0.6209, 0.6568, 0.6209, 0.6568, 0.6209, 0.6568, 0.6209, 0.6568, 0.5908, 0.6568, 0.6009, 0.6568, 0.6009, 0.6568, 0.5908, 0.6568, 0.5908, 0.6568, 0.5808, 0.6568, 0.5808, 0.6568, 0.5908, 0.6568, 0.6009, 0.6568, 0.5869, 0.6568, 0.5808, 0.6568, 0.5808, 0.6568, 0.5908, 0.6568, 0.6009, 0.731, 0.6214, 0.7043, 0.6212, 0.7057, 0.6212, 0.7326, 0.6214, 0.7057, 0.6212, 0.6982, 0.6212, 0.6874, 0.6211, 0.6568, 0.6209, 0.6568, 0.6209, 0.6568, 0.6209, 0.6568, 0.6209, 0.6568, 0.6209, 0.6568, 0.6209, 0.6568, 0.6209, 0.6568, 0.6209, 0.7307, 0.6214, 0.75, 0.6215, 0.75, 0.6215, 0.7326, 0.6214, 0.6568, 0.6209, 0.6568, 0.6209, 0.6568, 0.6209, 0.6568, 0.6209, 0.7358, 0.5867, 0.75, 0.5877, 0.75, 0.5877, 0.7352, 0.5866, 0.7155, 0.5852, 0.7151, 0.5851, 0.706, 0.5845, 0.6568, 0.5808, 0.6568, 0.5808, 0.6568, 0.5808, 0.6568, 0.5808, 0.7056, 0.5844, 0.6568, 0.5808, 0.6568, 0.5808, 0.7151, 0.5851, 0.6568, 0.5808, 0.6568, 0.5808, 0.706, 0.5845, 0.6568, 0.5808, 0.7324, 0.5864, 0.7056, 0.5844, 0.7151, 0.5851, 0.7352, 0.5866, 0.6568, 0.5808, 0.6568, 0.5808, 0.6568, 0.5808, 0.6568, 0.5808, 0.6568, 0.6163, 0.6568, 0.6209, 0.6568, 0.6409, 0.5879, 0.6204, 0.679, 0.621, 0.6568, 0.6209, 0.6568, 0.6209, 0.6568, 0.6209, 0.679, 0.621, 0.679, 0.621, 0.6568, 0.6163, 0.6568, 0.6163, 0.5636, 0.5971, 0.6568, 0.6009, 0.6568, 0.6163, 0.5879, 0.6204, 0.5636, 0.6202, 0.686, 0.583, 0.6568, 0.5808, 0.5664, 0.5741, 0.6568, 0.5608, 0.6568, 0.5869, 0.6568, 0.5808, 0.6568, 0.5808, 0.6568, 0.5808, 0.686, 0.583, 0.686, 0.583, 0.6568, 0.5869, 0.6568, 0.5869, 0.6568, 0.6009, 0.6568, 0.5869, 0.6568, 0.5869, 0.6568, 0.6009, 0.4157, 0.6992, 0.3752, 0.6992, 0.3597, 0.6245, 0.4107, 0.6245, 0.4968, 0.6992, 0.491, 0.6992, 0.5127, 0.6245, 0.5373, 0.6992, 0.4968, 0.6992, 0.5127, 0.6245, 0.5636, 0.6245, 0.4563, 0.6992, 0.4157, 0.6992, 0.4107, 0.6245, 0.4617, 0.6245, 0.5636, 0.6202, 0.5879, 0.6204, 0.6568, 0.6409, 0.6568, 0.6409, 0.6086, 0.6422, 0.5636, 0.6245, 0.4107, 0.5709, 0.3597, 0.5709, 0.3743, 0.511, 0.4154, 0.511, 0.5127, 0.5709, 0.4617, 0.5709, 0.4566, 0.511, 0.4978, 0.511, 0.5636, 0.5709, 0.5127, 0.5709, 0.4978, 0.511, 0.539, 0.511, 0.4617, 0.5709, 0.4107, 0.5709, 0.4154, 0.511, 0.4566, 0.511, 0.4798, 0.4629, 0.5091, 0.4629, 0.539, 0.511, 0.4978, 0.511, 0.6568, 0.6009, 0.6568, 0.6109, 0.6568, 0.6109, 0.6568, 0.6009, 0.6568, 0.6209, 0.6568, 0.6109, 0.6568, 0.6109, 0.6568, 0.6209, 0.7039, 0.6052, 0.6568, 0.6009, 0.6568, 0.6009, 0.7039, 0.6052, 0.75, 0.6065, 0.7334, 0.6061, 0.7334, 0.6061, 0.75, 0.6065, 0.75, 0.6065, 0.6568, 0.6009, 0.6568, 0.5908, 0.6568, 0.5908, 0.6568, 0.6009, 0.6568, 0.5808, 0.6568, 0.5908, 0.6568, 0.5908, 0.6568, 0.5808, 0.6568, 0.6009, 0.6568, 0.5908, 0.6568, 0.5908, 0.6568, 0.6009, 0.7056, 0.5844, 0.7061, 0.6003, 0.6568, 0.5908, 0.6568, 0.5808, 0.7324, 0.5864, 0.75, 0.5877, 0.75, 0.6028, 0.7338, 0.6017, 0.7056, 0.5844, 0.7324, 0.5864, 0.7338, 0.6017, 0.7061, 0.6003, 0.6568, 0.6009, 0.7039, 0.6052, 0.6805, 0.608, 0.6568, 0.6109, 0.6568, 0.6009, 0.7338, 0.6017, 0.75, 0.6028, 0.75, 0.6028, 0.75, 0.6028, 0.7338, 0.6017, 0.6568, 0.6009, 0.7061, 0.6003, 0.7061, 0.6003, 0.6568, 0.6009, 0.75, 0.5877, 0.7324, 0.5864, 0.7352, 0.5866, 0.75, 0.5877, 0.7155, 0.5852, 0.7358, 0.5867, 0.7352, 0.5866, 0.7151, 0.5851, 0.6954, 0.6211, 0.7307, 0.6214, 0.7326, 0.6214, 0.7057, 0.6212, 0.75, 0.6215, 0.731, 0.6214, 0.7326, 0.6214, 0.75, 0.6215, 0.7039, 0.6052, 0.7334, 0.6061, 0.7307, 0.6214, 0.6954, 0.6211, 0.7334, 0.6061, 0.7039, 0.6052, 0.7039, 0.6052, 0.7039, 0.6052, 0.7334, 0.6061, 0.731, 0.6214, 0.679, 0.621, 0.6568, 0.6209, 0.7043, 0.6212, 0.7061, 0.6003, 0.7338, 0.6017, 0.7402, 0.6021, 0.6568, 0.6009, 0.7061, 0.6003, 0.677, 0.6006, 0.7334, 0.6061, 0.7039, 0.6052, 0.7516, 0.6032, 0.7039, 0.6052, 0.6568, 0.6009, 0.7238, 0.6071, 0.75, 0.6065, 0.7334, 0.6061, 0.7516, 0.6032, 0.75, 0.6065, 0.7338, 0.6017, 0.75, 0.6028, 0.7516, 0.6032, 0.3049, 0.5808, 0.3049, 0.6009, 0.3597, 0.5971, 0.3597, 0.5739, 0.6568, 0.5608, 0.6568, 0.5608, 0.686, 0.583, 0.75, 0.5877, 0.75, 0.5708, 0.5127, 0.5709, 0.5127, 0.5739, 0.5636, 0.5739, 0.5636, 0.5709, 0.4617, 0.6202, 0.4617, 0.6245, 0.5127, 0.6245, 0.5127, 0.6202, 0.3752, 0.6992, 0.3918, 0.7592, 0.4212, 0.7592, 0.4157, 0.6992, 0.5636, 0.5709, 0.5636, 0.5739, 0.5664, 0.5741, 0.6568, 0.5608, 0.6568, 0.5608, 0.6058, 0.5553, 0.5127, 0.5971, 0.5127, 0.6202, 0.5636, 0.6202, 0.5636, 0.5971, 0.5127, 0.5739, 0.5127, 0.5971, 0.5636, 0.5971, 0.5636, 0.5739, 0.4798, 0.7592, 0.4469, 0.875, 0.4546, 0.875, 0.5091, 0.7592, 0.4968, 0.6992, 0.4798, 0.7592, 0.5091, 0.7592, 0.5373, 0.6992, 0.3049, 0.6009, 0.3049, 0.6209, 0.3597, 0.6202, 0.3597, 0.5971, 0.3597, 0.5709, 0.3597, 0.5739, 0.4107, 0.5739, 0.4107, 0.5709, 0.5636, 0.5739, 0.5636, 0.5971, 0.6568, 0.6009, 0.6568, 0.5869, 0.5664, 0.5741, 0.3918, 0.4629, 0.3743, 0.511, 0.4154, 0.511, 0.4212, 0.4629, 0.25, 0.5708, 0.25, 0.5877, 0.3049, 0.5808, 0.3049, 0.5608, 0.686, 0.583, 0.686, 0.583, 0.75, 0.5877, 0.75, 0.5877, 0.25, 0.6046, 0.25, 0.6215, 0.3049, 0.6209, 0.3049, 0.6009, 0.6568, 0.6163, 0.6568, 0.6163, 0.6568, 0.6009, 0.6568, 0.6009, 0.5127, 0.6202, 0.5127, 0.6245, 0.5636, 0.6245, 0.5636, 0.6202, 0.4469, 0.375, 0.4798, 0.4629, 0.5091, 0.4629, 0.4546, 0.375, 0.25, 0.6215, 0.25, 0.6384, 0.3049, 0.6409, 0.3049, 0.6209, 0.6568, 0.6409, 0.6568, 0.6409, 0.75, 0.6384, 0.75, 0.6215, 0.679, 0.621, 0.6581, 0.5809, 0.7155, 0.5852, 0.686, 0.583, 0.25, 0.5877, 0.25, 0.6046, 0.3049, 0.6009, 0.3049, 0.5808, 0.4316, 0.375, 0.4212, 0.4629, 0.4505, 0.4629, 0.4393, 0.375, 0.6568, 0.6209, 0.6568, 0.6209, 0.6568, 0.6109, 0.6568, 0.6109, 0.4212, 0.7592, 0.4316, 0.875, 0.4393, 0.875, 0.4505, 0.7592, 0.4107, 0.5739, 0.4107, 0.5971, 0.4617, 0.5971, 0.4617, 0.5739, 0.4107, 0.5971, 0.4107, 0.6202, 0.4617, 0.6202, 0.4617, 0.5971, 0.4617, 0.5709, 0.4617, 0.5739, 0.5127, 0.5739, 0.5127, 0.5709, 0.4563, 0.6992, 0.4505, 0.7592, 0.4798, 0.7592, 0.4968, 0.6992, 0.4393, 0.375, 0.4505, 0.4629, 0.4798, 0.4629, 0.4469, 0.375, 0.4157, 0.6992, 0.4212, 0.7592, 0.4505, 0.7592, 0.4563, 0.6992, 0.4107, 0.5709, 0.4107, 0.5739, 0.4617, 0.5739, 0.4617, 0.5709, 0.4505, 0.7592, 0.4393, 0.875, 0.4469, 0.875, 0.4798, 0.7592, 0.4617, 0.5739, 0.4617, 0.5971, 0.5127, 0.5971, 0.5127, 0.5739, 0.4617, 0.5971, 0.4617, 0.6202, 0.5127, 0.6202, 0.5127, 0.5971, 0.4212, 0.4629, 0.4154, 0.511, 0.4566, 0.511, 0.4505, 0.4629, 0.4107, 0.6202, 0.4107, 0.6245, 0.4617, 0.6245, 0.4617, 0.6202, 0.3049, 0.6209, 0.3049, 0.6409, 0.3333, 0.6422, 0.3597, 0.6245, 0.3597, 0.6202, 0.4505, 0.4629, 0.4566, 0.511, 0.4978, 0.511, 0.4798, 0.4629, 0.3597, 0.5971, 0.3597, 0.6202, 0.4107, 0.6202, 0.4107, 0.5971, 0.3597, 0.5739, 0.3597, 0.5971, 0.4107, 0.5971, 0.4107, 0.5739, 0.3918, 0.7592, 0.424, 0.875, 0.4316, 0.875, 0.4212, 0.7592, 0.3049, 0.5608, 0.3049, 0.5808, 0.3597, 0.5739, 0.3597, 0.5709, 0.3349, 0.5553, 0.3597, 0.6202, 0.3597, 0.6245, 0.4107, 0.6245, 0.4107, 0.6202, 0.424, 0.375, 0.3918, 0.4629, 0.4212, 0.4629, 0.4316, 0.375, 0.6568, 0.5808, 0.6568, 0.5808, 0.6568, 0.5808, 0.6568, 0.5808, 0.7039, 0.6052, 0.6568, 0.6109, 0.6568, 0.6209, 0.6954, 0.6211, 0.75, 0.6215, 0.75, 0.6215, 0.679, 0.621, 0.679, 0.621, 0.75, 0.6215, 0.75, 0.6215, 0.731, 0.6214, 0.679, 0.621, 0.7061, 0.6003, 0.7061, 0.6003, 0.7338, 0.6017, 0.7338, 0.6017, 0.7334, 0.6061, 0.7307, 0.6214, 0.75, 0.6215, 0.75, 0.6065, 0.6568, 0.6209, 0.6568, 0.6209, 0.6568, 0.6109, 0.6568, 0.6009, 0.6568, 0.6009, 0.6568, 0.6163, 0.6568, 0.6109, 0.6568, 0.6109, 0.6568, 0.6009, 0.6568, 0.6009, 0.6568, 0.6109, 0.6568, 0.6109, 0.6568, 0.6209, 0.6568, 0.6209, 0.6568, 0.6209, 0.6568, 0.6209, 0.7057, 0.6212, 0.6954, 0.6211, 0.7061, 0.6003, 0.6884, 0.5969, 0.6568, 0.6009, 0.6568, 0.6009, 0.6568, 0.5808, 0.6568, 0.5808, 0.6568, 0.5808, 0.6568, 0.5808, 0.6568, 0.5908, 0.6568, 0.5908, 0.6568, 0.5808, 0.6568, 0.5808, 0.6568, 0.6109, 0.6568, 0.6109, 0.6568, 0.6009, 0.6568, 0.6009, 0.6568, 0.6209, 0.6568, 0.6209, 0.6568, 0.6209, 0.6568, 0.6209, 0.6568, 0.5908, 0.6568, 0.5908, 0.6568, 0.6009, 0.6568, 0.6009, 0.6568, 0.5908, 0.6568, 0.5908, 0.6568, 0.5808, 0.6568, 0.5808, 0.6568, 0.6009, 0.6568, 0.5808, 0.6568, 0.5808, 0.6568, 0.5869, 0.731, 0.6214, 0.7326, 0.6214, 0.7057, 0.6212, 0.7043, 0.6212, 0.7057, 0.6212, 0.6568, 0.6209, 0.6568, 0.6209, 0.6982, 0.6212, 0.6568, 0.6209, 0.6568, 0.6209, 0.6568, 0.6209, 0.6568, 0.6209, 0.6568, 0.6209, 0.6568, 0.6209, 0.6568, 0.6209, 0.6568, 0.6209, 0.7307, 0.6214, 0.7326, 0.6214, 0.75, 0.6215, 0.75, 0.6215, 0.6568, 0.6209, 0.6568, 0.6209, 0.6568, 0.6209, 0.6568, 0.6209, 0.7358, 0.5867, 0.7352, 0.5866, 0.75, 0.5877, 0.75, 0.5877, 0.7155, 0.5852, 0.7061, 0.5845, 0.7151, 0.5851, 0.6568, 0.5808, 0.6568, 0.5808, 0.6568, 0.5808, 0.6568, 0.5808, 0.7056, 0.5844, 0.7151, 0.5851, 0.6858, 0.583, 0.6832, 0.5828, 0.7324, 0.5864, 0.7352, 0.5866, 0.7151, 0.5851, 0.7056, 0.5844, 0.6568, 0.5808, 0.6568, 0.5808, 0.6568, 0.5808, 0.6568, 0.5808, 0.6568, 0.6163, 0.5879, 0.6204, 0.6568, 0.6409, 0.6568, 0.6209, 0.679, 0.621, 0.6568, 0.6209, 0.6568, 0.6209, 0.6568, 0.6209, 0.679, 0.621, 0.6568, 0.6163, 0.6568, 0.6163, 0.679, 0.621, 0.5636, 0.5971, 0.5636, 0.6202, 0.5879, 0.6204, 0.6568, 0.6163, 0.6568, 0.6009, 0.686, 0.583, 0.6568, 0.5608, 0.5664, 0.5741, 0.6568, 0.5808, 0.6568, 0.5869, 0.6568, 0.5808, 0.6581, 0.5809, 0.6568, 0.5808, 0.686, 0.583, 0.6568, 0.5869, 0.6568, 0.5869, 0.686, 0.583, 0.6568, 0.6009, 0.6568, 0.6009, 0.6568, 0.5869, 0.6568, 0.5869, 0.4157, 0.6992, 0.4107, 0.6245, 0.3597, 0.6245, 0.3752, 0.6992, 0.4968, 0.6992, 0.5127, 0.6245, 0.4617, 0.6245, 0.4563, 0.6992, 0.5373, 0.6992, 0.5636, 0.6245, 0.5127, 0.6245, 0.4968, 0.6992, 0.4563, 0.6992, 0.4617, 0.6245, 0.4107, 0.6245, 0.4157, 0.6992, 0.5636, 0.6202, 0.5636, 0.6245, 0.6086, 0.6422, 0.6568, 0.6409, 0.6568, 0.6409, 0.5879, 0.6204, 0.4107, 0.5709, 0.4154, 0.511, 0.3743, 0.511, 0.3597, 0.5709, 0.5127, 0.5709, 0.4978, 0.511, 0.4566, 0.511, 0.4617, 0.5709, 0.5636, 0.5709, 0.539, 0.511, 0.4978, 0.511, 0.5127, 0.5709, 0.4617, 0.5709, 0.4566, 0.511, 0.4154, 0.511, 0.4107, 0.5709, 0.4798, 0.4629, 0.4978, 0.511, 0.539, 0.511, 0.5091, 0.4629, 0.6568, 0.6009, 0.6568, 0.6009, 0.6568, 0.6109, 0.6568, 0.6109, 0.6568, 0.6209, 0.6568, 0.6209, 0.6568, 0.6109, 0.6568, 0.6109, 0.7039, 0.6052, 0.7039, 0.6052, 0.6568, 0.6009, 0.6568, 0.6009, 0.75, 0.6065, 0.75, 0.6065, 0.7334, 0.6061, 0.7334, 0.6061, 0.6568, 0.6009, 0.6568, 0.6009, 0.6568, 0.5908, 0.6568, 0.5908, 0.6568, 0.5808, 0.6568, 0.5808, 0.6568, 0.5908, 0.6568, 0.5908, 0.6568, 0.6009, 0.6568, 0.6009, 0.6568, 0.5908, 0.6568, 0.5908, 0.7056, 0.5844, 0.6832, 0.5828, 0.6884, 0.5969, 0.7061, 0.6003, 0.7324, 0.5864, 0.7338, 0.6017, 0.75, 0.6028, 0.75, 0.5877, 0.7056, 0.5844, 0.7061, 0.6003, 0.7338, 0.6017, 0.7324, 0.5864, 0.6568, 0.6009, 0.6568, 0.6009, 0.6568, 0.6009, 0.6568, 0.6109, 0.7039, 0.6052, 0.7338, 0.6017, 0.7338, 0.6017, 0.75, 0.6028, 0.75, 0.6028, 0.6568, 0.6009, 0.6568, 0.6009, 0.7061, 0.6003, 0.7061, 0.6003, 0.75, 0.5877, 0.75, 0.5877, 0.7352, 0.5866, 0.7324, 0.5864, 0.7155, 0.5852, 0.7151, 0.5851, 0.7352, 0.5866, 0.7358, 0.5867, 0.6954, 0.6211, 0.7057, 0.6212, 0.7326, 0.6214, 0.7307, 0.6214, 0.75, 0.6215, 0.75, 0.6215, 0.7326, 0.6214, 0.731, 0.6214, 0.7039, 0.6052, 0.6954, 0.6211, 0.7307, 0.6214, 0.7334, 0.6061, 0.7334, 0.6061, 0.7334, 0.6061, 0.7039, 0.6052, 0.7039, 0.6052, 0.731, 0.6214, 0.7043, 0.6212, 0.6568, 0.6209, 0.679, 0.621, 0.7061, 0.6003, 0.7402, 0.6021, 0.7338, 0.6017, 0.6568, 0.6009, 0.677, 0.6006, 0.7061, 0.6003, 0.7334, 0.6061, 0.7516, 0.6032, 0.7039, 0.6052, 0.7039, 0.6052, 0.7238, 0.6071, 0.6568, 0.6009, 0.75, 0.6065, 0.75, 0.6065, 0.7516, 0.6032, 0.7334, 0.6061, 0.7338, 0.6017, 0.7516, 0.6032, 0.75, 0.6028, 0.7516, 0.6032, 0.75, 0.6065, 0.75, 0.6046, 0.7039, 0.6052, 0.6568, 0.6009, 0.6568, 0.6009, 0.7039, 0.6052, 0.6568, 0.6009, 0.7061, 0.6003, 0.6518, 0.6009, 0.7061, 0.6003, 0.6568, 0.6009, 0.6948, 0.6004, 0.6568, 0.6009, 0.7039, 0.6052, 0.6543, 0.6006, 0.6568, 0.6009, 0.7061, 0.6003, 0.7061, 0.6003, 0.6568, 0.6009, 0.7039, 0.6052, 0.6568, 0.6009, 0.6957, 0.6045, 0.7334, 0.6061, 0.75, 0.6065, 0.7334, 0.6061, 0.7334, 0.6061, 0.75, 0.6065, 0.75, 0.6065, 0.7334, 0.6061, 0.7039, 0.6052, 0.7334, 0.6061, 0.7334, 0.6061, 0.7039, 0.6052, 0.7039, 0.6052, 0.7334, 0.6061, 0.7334, 0.6061, 0.7039, 0.6052, 0.6568, 0.6009, 0.7039, 0.6052, 0.7039, 0.6052, 0.6568, 0.6009, 0.6568, 0.6009, 0.7039, 0.6052, 0.7039, 0.6052, 0.6568, 0.6009, 0.7334, 0.6061, 0.75, 0.6065, 0.7334, 0.6061, 0.6568, 0.6009, 0.7039, 0.6052, 0.7039, 0.6052, 0.6568, 0.6009, 0.7039, 0.6052, 0.7334, 0.6061, 0.7334, 0.6061, 0.7039, 0.6052, 0.75, 0.6028, 0.7338, 0.6017, 0.7338, 0.6017, 0.75, 0.6028, 0.7338, 0.6017, 0.7061, 0.6003, 0.7061, 0.6003, 0.7338, 0.6017, 0.7061, 0.6003, 0.6568, 0.6009, 0.6568, 0.6009, 0.7061, 0.6003, 0.75, 0.6028, 0.7338, 0.6017, 0.7338, 0.6017, 0.7338, 0.6017, 0.7061, 0.6003, 0.7061, 0.6003, 0.7338, 0.6017, 0.7061, 0.6003, 0.6568, 0.6009, 0.6568, 0.6009, 0.7061, 0.6003, 0.7061, 0.6003, 0.6568, 0.6009, 0.6568, 0.6009, 0.7061, 0.6003, 0.7338, 0.6017, 0.7338, 0.6017, 0.75, 0.6028, 0.7338, 0.6017, 0.7061, 0.6003, 0.7061, 0.6003, 0.7338, 0.6017, 0.686, 0.583, 0.7155, 0.5852, 0.7358, 0.5867, 0.75, 0.5877, 0.75, 0.5877, 0.7358, 0.5867, 0.75, 0.5877, 0.7358, 0.5867, 0.75, 0.5877, 0.75, 0.5877, 0.7155, 0.5852, 0.686, 0.583, 0.75, 0.5877, 0.7358, 0.5867, 0.6982, 0.6212, 0.6568, 0.6209, 0.6568, 0.6209, 0.6568, 0.6209, 0.6982, 0.6212, 0.7043, 0.6212, 0.7057, 0.6212, 0.6568, 0.6209, 0.6568, 0.6209, 0.6568, 0.6209, 0.6568, 0.6209, 0.6982, 0.6212, 0.7057, 0.6212, 0.7043, 0.6212, 0.706, 0.5845, 0.7151, 0.5851, 0.6568, 0.5808, 0.6568, 0.5808, 0.7151, 0.5851, 0.7061, 0.5845, 0.6792, 0.5825, 0.6858, 0.583, 0.6568, 0.5808, 0.6568, 0.5808, 0.6574, 0.5809, 0.6568, 0.5808, 0.6805, 0.608, 0.6782, 0.621, 0.6568, 0.6209, 0.6568, 0.6109, 0.6782, 0.621, 0.6805, 0.608, 0.6789, 0.621, 0.6789, 0.621, 0.6805, 0.608, 0.6796, 0.621, 0.6874, 0.6211, 0.6982, 0.6212, 0.6859, 0.6211, 0.6859, 0.6211, 0.6982, 0.6212, 0.6843, 0.6211, 0.6843, 0.6211, 0.6982, 0.6212, 0.6568, 0.6209, 0.6568, 0.6209, 0.6843, 0.6211, 0.6782, 0.621, 0.6789, 0.621, 0.6859, 0.6211, 0.6859, 0.6211, 0.6789, 0.621, 0.6796, 0.621, 0.6874, 0.6211, 0.6874, 0.6211, 0.6796, 0.621, 0.6954, 0.6211, 0.7057, 0.6212, 0.6832, 0.5828, 0.6858, 0.583, 0.6848, 0.5829, 0.6825, 0.5827, 0.6825, 0.5827, 0.6848, 0.5829, 0.6833, 0.5828, 0.6816, 0.5827, 0.6816, 0.5827, 0.6833, 0.5828, 0.6568, 0.5808, 0.6568, 0.5808, 0.6568, 0.5808, 0.6568, 0.6009, 0.6568, 0.6009, 0.6568, 0.5908, 0.6568, 0.5808, 0.6568, 0.5808, 0.6574, 0.5809, 0.6581, 0.5809, 0.6568, 0.5808, 0.6568, 0.6009, 0.6884, 0.5969, 0.6882, 0.5968, 0.6882, 0.5968, 0.688, 0.5968, 0.6568, 0.6009, 0.688, 0.5968, 0.6568, 0.5908, 0.6568, 0.6009, 0.6568, 0.6009, 0.6884, 0.5969, 0.6832, 0.5828, 0.6825, 0.5827, 0.6882, 0.5968, 0.6882, 0.5968, 0.6825, 0.5827, 0.6816, 0.5827, 0.688, 0.5968, 0.688, 0.5968, 0.6816, 0.5827, 0.6568, 0.5808, 0.6568, 0.5908, 0.6858, 0.583, 0.6792, 0.5825, 0.6848, 0.5829, 0.6848, 0.5829, 0.6792, 0.5825, 0.6833, 0.5828, 0.6833, 0.5828, 0.6792, 0.5825, 0.6568, 0.5808, 0.6568, 0.5808, 0.679, 0.621, 0.6568, 0.6163, 0.6568, 0.6163, 0.679, 0.621, 0.679, 0.621, 0.75, 0.6215, 0.75, 0.6215, 0.679, 0.621, 0.6568, 0.6163, 0.6568, 0.6163, 0.6568, 0.6009, 0.6568, 0.6009, 0.75, 0.6215, 0.7336, 0.6214, 0.7336, 0.6214, 0.75, 0.6215, 0.6568, 0.6163, 0.6568, 0.6009, 0.6568, 0.6009, 0.6568, 0.6163, 0.679, 0.621, 0.6568, 0.6163, 0.6568, 0.6163, 0.679, 0.621, 0.6568, 0.6163, 0.679, 0.621, 0.679, 0.621, 0.6568, 0.6163, 0.7336, 0.6214, 0.7424, 0.6215, 0.7424, 0.6215, 0.7336, 0.6214, 0.679, 0.621, 0.7424, 0.6215, 0.75, 0.6215, 0.75, 0.6215, 0.679, 0.621, 0.6568, 0.6009, 0.6568, 0.5869, 0.6568, 0.5869, 0.6568, 0.6009, 0.686, 0.583, 0.75, 0.5877, 0.75, 0.5877, 0.686, 0.583, 0.6568, 0.5869, 0.6568, 0.6009, 0.6568, 0.6009, 0.6568, 0.5869, 0.75, 0.5877, 0.686, 0.583, 0.686, 0.583, 0.75, 0.5877, 0.6568, 0.6163, 0.6568, 0.6009, 0.6568, 0.6009, 0.6568, 0.6163, 0.7424, 0.6215, 0.7336, 0.6214, 0.75, 0.6215, 0.6568, 0.5869, 0.686, 0.583, 0.686, 0.583, 0.6568, 0.5869, 0.686, 0.583, 0.6568, 0.5869, 0.6568, 0.5869, 0.686, 0.583, 0.75, 0.6215, 0.679, 0.621, 0.679, 0.621, 0.75, 0.6215, 0.75, 0.6215, 0.7424, 0.6215, 0.75, 0.6215, 0.6568, 0.6163, 0.679, 0.621, 0.679, 0.621, 0.6568, 0.6163, 0.6568, 0.6009, 0.6568, 0.6163, 0.6568, 0.6163, 0.6568, 0.6163, 0.6568, 0.6163, 0.6568, 0.6009, 0.679, 0.621, 0.6568, 0.6163, 0.6568, 0.6163, 0.679, 0.621, 0.679, 0.621, 0.6568, 0.6163, 0.6568, 0.6163, 0.679, 0.621, 0.679, 0.621, 0.75, 0.6215, 0.7336, 0.6214, 0.679, 0.621, 0.679, 0.621, 0.7336, 0.6214, 0.7424, 0.6215, 0.679, 0.621, 0.6568, 0.6009, 0.6568, 0.6163, 0.6568, 0.6163, 0.6568, 0.6009, 0.7424, 0.6215, 0.679, 0.621, 0.679, 0.621, 0.7424, 0.6215, 0.491, 0.6992, 0.4738, 0.7592, 0.4738, 0.7592, 0.491, 0.6992, 0.4665, 0.7592, 0.4821, 0.6992, 0.4821, 0.6992, 0.4665, 0.7592, 0.4821, 0.6992, 0.4563, 0.6992, 0.4617, 0.6245, 0.5119, 0.6245, 0.4738, 0.7592, 0.4393, 0.875, 0.4393, 0.875, 0.4738, 0.7592, 0.4393, 0.875, 0.4665, 0.7592, 0.4665, 0.7592, 0.4393, 0.875, 0.4738, 0.7592, 0.491, 0.6992, 0.4968, 0.6992, 0.4798, 0.7592, 0.5119, 0.6245, 0.491, 0.6992, 0.488, 0.6992, 0.4393, 0.875, 0.4738, 0.7592, 0.4798, 0.7592, 0.4469, 0.875, 0.5127, 0.6245, 0.491, 0.6992, 0.491, 0.6992, 0.5127, 0.6245, 0.4821, 0.6992, 0.5119, 0.6245, 0.5119, 0.6245, 0.4821, 0.6992, 0.488, 0.6992, 0.4821, 0.6992, 0.5119, 0.6245, 0.4665, 0.7592, 0.4821, 0.6992, 0.488, 0.6992, 0.4701, 0.7592, 0.4701, 0.7592, 0.488, 0.6992, 0.491, 0.6992, 0.4738, 0.7592, 0.4738, 0.7592, 0.4393, 0.875, 0.4701, 0.7592, 0.4701, 0.7592, 0.4393, 0.875, 0.4665, 0.7592])
me_cube.materials.append(mat_material)
me_cube.materials.append(mat_material_001)
me_cube.materials.append(mat_material_002)
me_cube.materials.append(mat_material_003)
me_cube.materials.append(mat_material_004)
me_cube.materials.append(mat_material_005)
me_cube.use_remesh_preserve_volume = False
me_cube.use_remesh_preserve_attributes = False
me_cube.use_mirror_vertex_groups = False
me_cube.update()

# ---- objects
ob_cube = bpy.data.objects.new('Cube', me_cube)
ob_light = bpy.data.objects.new('Light', light_light)
ob_camera = bpy.data.objects.new('Camera', cam_camera)

# ---- transforms, parenting, visibility, modifiers, constraints
ob_cube.location = (0.0, 0.0, 0.0)
ob_cube.lock_rotations_4d = False
ob_cube.empty_display_type = 'ARROWS'
ob_cube.lineart.crease_threshold = 0.0
ob_light.location = (4.076, 1.005, 5.904)
ob_light.rotation_euler = (0.6503, 0.05522, 1.866)
ob_light.lock_rotations_4d = False
ob_light.empty_display_type = 'ARROWS'
ob_light.color = (0.0, 0.0, 0.0, 0.0)
ob_light.lineart.crease_threshold = 0.0
ob_camera.location = (7.359, -6.926, 4.958)
ob_camera.rotation_euler = (1.109, 0.0, 0.8149)
ob_camera.lock_rotations_4d = False
ob_camera.empty_display_type = 'ARROWS'
ob_camera.color = (0.0, 0.0, 0.0, 0.0)
ob_camera.display_type = 'WIRE'
ob_camera.lineart.crease_threshold = 0.0

# ---- collection membership
col_collection.objects.link(ob_cube)
col_collection.objects.link(ob_light)
col_collection.objects.link(ob_camera)

# ---- scene / render settings (as saved in the file)
scene.camera = ob_camera
scene.frame_start = 1; scene.frame_end = 250; scene.frame_set(1)
scene.render.engine = 'BLENDER_EEVEE_NEXT'
scene.cycles.use_denoising = False
scene.cycles.samples = 128
scene.cycles.sampling_pattern = 'TABULATED_SOBOL'
scene.cycles.use_adaptive_sampling = False
scene.cycles.use_light_tree = False
scene.view_settings.view_transform = 'Filmic'
bpy.context.view_layer.update()
